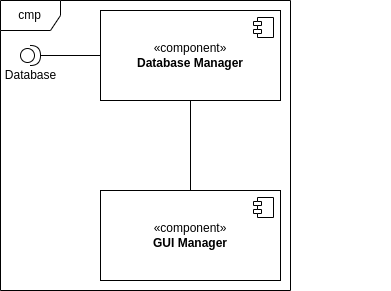

The diagram above was exported from draw.io. Its source (the exported page's mxGraphModel, read from the mxfile embedded in the PNG):
<mxGraphModel dx="1800" dy="1102" grid="1" gridSize="10" guides="1" tooltips="1" connect="1" arrows="1" fold="1" page="1" pageScale="1" pageWidth="827" pageHeight="1169" math="0" shadow="0">
  <root>
    <mxCell id="0" />
    <mxCell id="1" parent="0" />
    <mxCell id="qWTovNQcDO0S1Ga2oAQP-5" value="&lt;span style=&quot;background-color: initial;&quot;&gt;«component»&lt;/span&gt;&lt;br&gt;&lt;b&gt;Database Manager&lt;/b&gt;" style="html=1;dropTarget=0;whiteSpace=wrap;align=center;" parent="1" vertex="1">
      <mxGeometry x="190" y="160" width="180" height="90" as="geometry" />
    </mxCell>
    <mxCell id="qWTovNQcDO0S1Ga2oAQP-6" value="" style="shape=module;jettyWidth=8;jettyHeight=4;" parent="qWTovNQcDO0S1Ga2oAQP-5" vertex="1">
      <mxGeometry x="1" width="20" height="20" relative="1" as="geometry">
        <mxPoint x="-27" y="7" as="offset" />
      </mxGeometry>
    </mxCell>
    <mxCell id="qWTovNQcDO0S1Ga2oAQP-8" value="«component»&lt;br&gt;&lt;b&gt;GUI Manager&lt;/b&gt;" style="html=1;dropTarget=0;whiteSpace=wrap;" parent="1" vertex="1">
      <mxGeometry x="190" y="340" width="180" height="90" as="geometry" />
    </mxCell>
    <mxCell id="qWTovNQcDO0S1Ga2oAQP-9" value="" style="shape=module;jettyWidth=8;jettyHeight=4;" parent="qWTovNQcDO0S1Ga2oAQP-8" vertex="1">
      <mxGeometry x="1" width="20" height="20" relative="1" as="geometry">
        <mxPoint x="-27" y="7" as="offset" />
      </mxGeometry>
    </mxCell>
    <mxCell id="qWTovNQcDO0S1Ga2oAQP-14" value="" style="ellipse;whiteSpace=wrap;html=1;align=center;aspect=fixed;fillColor=none;strokeColor=none;resizable=0;perimeter=centerPerimeter;rotatable=0;allowArrows=0;points=[];outlineConnect=1;" parent="1" vertex="1">
      <mxGeometry x="425" y="310" width="10" height="10" as="geometry" />
    </mxCell>
    <mxCell id="qWTovNQcDO0S1Ga2oAQP-28" value="" style="ellipse;whiteSpace=wrap;html=1;align=center;aspect=fixed;fillColor=none;strokeColor=none;resizable=0;perimeter=centerPerimeter;rotatable=0;allowArrows=0;points=[];outlineConnect=1;" parent="1" vertex="1">
      <mxGeometry x="470" y="240" width="10" height="10" as="geometry" />
    </mxCell>
    <mxCell id="qWTovNQcDO0S1Ga2oAQP-29" value="" style="endArrow=none;html=1;edgeStyle=orthogonalEdgeStyle;rounded=0;entryX=0.5;entryY=1;entryDx=0;entryDy=0;movable=1;resizable=1;rotatable=1;deletable=1;editable=1;locked=0;connectable=1;exitX=0.5;exitY=0;exitDx=0;exitDy=0;" parent="1" source="qWTovNQcDO0S1Ga2oAQP-8" target="qWTovNQcDO0S1Ga2oAQP-5" edge="1">
      <mxGeometry relative="1" as="geometry">
        <mxPoint x="290" y="310" as="sourcePoint" />
        <mxPoint x="450" y="330" as="targetPoint" />
      </mxGeometry>
    </mxCell>
    <mxCell id="E7KfG413CFF7mmj1sFuw-1" value="Database" style="shape=providedRequiredInterface;html=1;verticalLabelPosition=bottom;sketch=0;rotation=0;" vertex="1" parent="1">
      <mxGeometry x="110" y="195" width="20" height="20" as="geometry" />
    </mxCell>
    <mxCell id="E7KfG413CFF7mmj1sFuw-5" value="" style="endArrow=none;html=1;edgeStyle=orthogonalEdgeStyle;rounded=0;exitX=1;exitY=0.5;exitDx=0;exitDy=0;exitPerimeter=0;entryX=0;entryY=0.5;entryDx=0;entryDy=0;" edge="1" parent="1" source="E7KfG413CFF7mmj1sFuw-1" target="qWTovNQcDO0S1Ga2oAQP-5">
      <mxGeometry relative="1" as="geometry">
        <mxPoint x="100" y="204.82999999999998" as="sourcePoint" />
        <mxPoint x="260" y="204.82999999999998" as="targetPoint" />
      </mxGeometry>
    </mxCell>
    <mxCell id="E7KfG413CFF7mmj1sFuw-8" value="cmp" style="shape=umlFrame;whiteSpace=wrap;html=1;pointerEvents=0;" vertex="1" parent="1">
      <mxGeometry x="90" y="150" width="290" height="290" as="geometry" />
    </mxCell>
  </root>
</mxGraphModel>